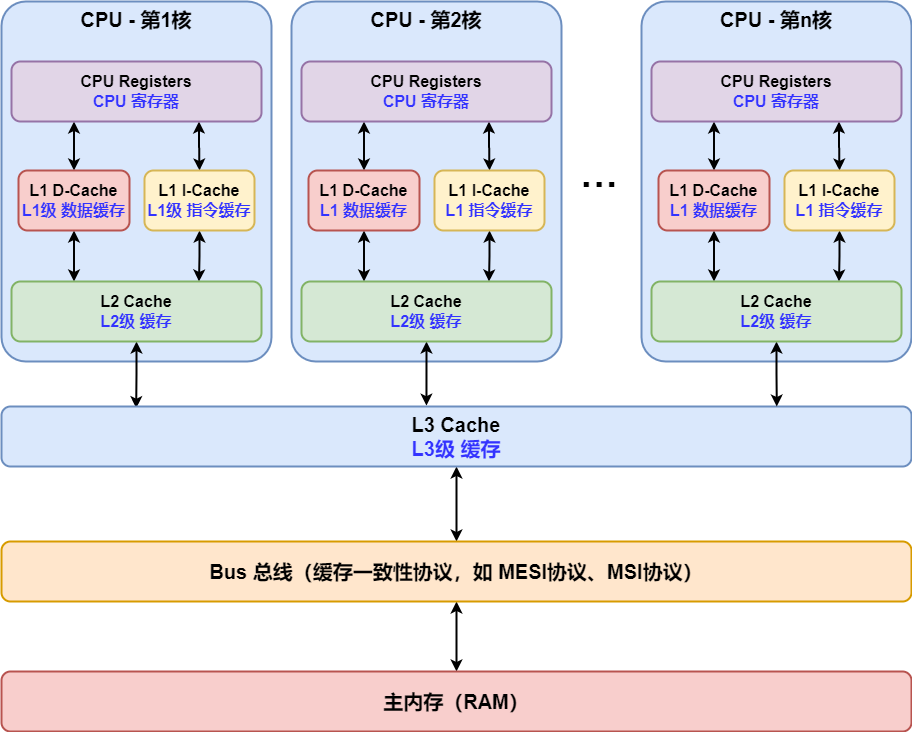

The diagram above was exported from draw.io. Its source (the exported page's mxGraphModel, read from the mxfile embedded in the PNG):
<mxGraphModel dx="2076" dy="1282" grid="1" gridSize="10" guides="1" tooltips="1" connect="1" arrows="1" fold="1" page="1" pageScale="1" pageWidth="827" pageHeight="1169" math="0" shadow="0">
  <root>
    <mxCell id="0" />
    <mxCell id="1" parent="0" />
    <mxCell id="ADcj0NtcwGSodf3sg6Pt-1" value="&lt;b style=&quot;font-size: 20px&quot;&gt;&lt;font style=&quot;font-size: 20px&quot;&gt;CPU - 第1核&lt;/font&gt;&lt;/b&gt;" style="rounded=1;whiteSpace=wrap;html=1;fillColor=#dae8fc;strokeColor=#6c8ebf;strokeWidth=2;verticalAlign=top;fontSize=20;arcSize=9;" parent="1" vertex="1">
      <mxGeometry x="230" y="180" width="270" height="360" as="geometry" />
    </mxCell>
    <mxCell id="2xmhoSeKws8j8nduJtY4-5" style="edgeStyle=orthogonalEdgeStyle;rounded=0;orthogonalLoop=1;jettySize=auto;html=1;exitX=0.25;exitY=1;exitDx=0;exitDy=0;entryX=0.5;entryY=0;entryDx=0;entryDy=0;fontSize=20;fontColor=#3333FF;strokeWidth=2;startArrow=classic;startFill=1;" parent="1" source="2xmhoSeKws8j8nduJtY4-1" target="2xmhoSeKws8j8nduJtY4-2" edge="1">
      <mxGeometry relative="1" as="geometry" />
    </mxCell>
    <mxCell id="2xmhoSeKws8j8nduJtY4-6" style="edgeStyle=orthogonalEdgeStyle;rounded=0;orthogonalLoop=1;jettySize=auto;html=1;exitX=0.75;exitY=1;exitDx=0;exitDy=0;entryX=0.5;entryY=0;entryDx=0;entryDy=0;fontSize=20;fontColor=#3333FF;startArrow=classic;startFill=1;strokeWidth=2;" parent="1" source="2xmhoSeKws8j8nduJtY4-1" target="2xmhoSeKws8j8nduJtY4-3" edge="1">
      <mxGeometry relative="1" as="geometry" />
    </mxCell>
    <mxCell id="2xmhoSeKws8j8nduJtY4-1" value="CPU Registers&lt;br&gt;&lt;font color=&quot;#3333ff&quot;&gt;CPU 寄存器&lt;/font&gt;" style="rounded=1;whiteSpace=wrap;html=1;fontSize=16;strokeWidth=2;fillColor=#e1d5e7;strokeColor=#9673a6;fontStyle=1" parent="1" vertex="1">
      <mxGeometry x="240" y="240" width="250" height="60" as="geometry" />
    </mxCell>
    <mxCell id="2xmhoSeKws8j8nduJtY4-7" style="edgeStyle=orthogonalEdgeStyle;rounded=0;orthogonalLoop=1;jettySize=auto;html=1;exitX=0.5;exitY=1;exitDx=0;exitDy=0;entryX=0.25;entryY=0;entryDx=0;entryDy=0;fontSize=20;fontColor=#3333FF;startArrow=classic;startFill=1;strokeWidth=2;" parent="1" source="2xmhoSeKws8j8nduJtY4-2" target="2xmhoSeKws8j8nduJtY4-4" edge="1">
      <mxGeometry relative="1" as="geometry" />
    </mxCell>
    <mxCell id="2xmhoSeKws8j8nduJtY4-2" value="L1 D-Cache&lt;br&gt;&lt;font color=&quot;#3333ff&quot;&gt;L1级 数据缓存&lt;/font&gt;" style="rounded=1;whiteSpace=wrap;html=1;fontSize=16;strokeWidth=2;fillColor=#f8cecc;strokeColor=#b85450;fontStyle=1" parent="1" vertex="1">
      <mxGeometry x="247" y="349" width="111" height="60" as="geometry" />
    </mxCell>
    <mxCell id="2xmhoSeKws8j8nduJtY4-8" style="edgeStyle=orthogonalEdgeStyle;rounded=0;orthogonalLoop=1;jettySize=auto;html=1;exitX=0.5;exitY=1;exitDx=0;exitDy=0;entryX=0.75;entryY=0;entryDx=0;entryDy=0;fontSize=20;fontColor=#3333FF;startArrow=classic;startFill=1;strokeWidth=2;" parent="1" source="2xmhoSeKws8j8nduJtY4-3" target="2xmhoSeKws8j8nduJtY4-4" edge="1">
      <mxGeometry relative="1" as="geometry" />
    </mxCell>
    <mxCell id="2xmhoSeKws8j8nduJtY4-3" value="L1 I-Cache&lt;br&gt;&lt;font color=&quot;#3333ff&quot;&gt;L1级 指令缓存&lt;/font&gt;" style="rounded=1;whiteSpace=wrap;html=1;fontSize=16;strokeWidth=2;fillColor=#fff2cc;strokeColor=#d6b656;fontStyle=1" parent="1" vertex="1">
      <mxGeometry x="373" y="349" width="110" height="60" as="geometry" />
    </mxCell>
    <mxCell id="2xmhoSeKws8j8nduJtY4-29" style="edgeStyle=orthogonalEdgeStyle;rounded=0;orthogonalLoop=1;jettySize=auto;html=1;exitX=0.5;exitY=1;exitDx=0;exitDy=0;fontSize=38;fontColor=#000000;startArrow=classic;startFill=1;strokeWidth=2;entryX=0.148;entryY=0.028;entryDx=0;entryDy=0;entryPerimeter=0;" parent="1" source="2xmhoSeKws8j8nduJtY4-4" target="2xmhoSeKws8j8nduJtY4-18" edge="1">
      <mxGeometry relative="1" as="geometry">
        <mxPoint x="364" y="580" as="targetPoint" />
      </mxGeometry>
    </mxCell>
    <mxCell id="2xmhoSeKws8j8nduJtY4-4" value="L2 Cache&lt;br&gt;&lt;font color=&quot;#3333ff&quot;&gt;L2级 缓存&lt;/font&gt;" style="rounded=1;whiteSpace=wrap;html=1;fontSize=16;strokeWidth=2;fillColor=#d5e8d4;strokeColor=#82b366;fontStyle=1" parent="1" vertex="1">
      <mxGeometry x="240" y="460" width="250" height="60" as="geometry" />
    </mxCell>
    <mxCell id="2xmhoSeKws8j8nduJtY4-9" value="&lt;b&gt;CPU - 第2核&lt;/b&gt;" style="rounded=1;whiteSpace=wrap;html=1;fillColor=#dae8fc;strokeColor=#6c8ebf;strokeWidth=2;verticalAlign=top;fontSize=20;arcSize=9;" parent="1" vertex="1">
      <mxGeometry x="520" y="180" width="270" height="360" as="geometry" />
    </mxCell>
    <mxCell id="2xmhoSeKws8j8nduJtY4-10" style="edgeStyle=orthogonalEdgeStyle;rounded=0;orthogonalLoop=1;jettySize=auto;html=1;exitX=0.25;exitY=1;exitDx=0;exitDy=0;entryX=0.5;entryY=0;entryDx=0;entryDy=0;fontSize=20;fontColor=#3333FF;strokeWidth=2;startArrow=classic;startFill=1;" parent="1" source="2xmhoSeKws8j8nduJtY4-12" target="2xmhoSeKws8j8nduJtY4-14" edge="1">
      <mxGeometry relative="1" as="geometry" />
    </mxCell>
    <mxCell id="2xmhoSeKws8j8nduJtY4-11" style="edgeStyle=orthogonalEdgeStyle;rounded=0;orthogonalLoop=1;jettySize=auto;html=1;exitX=0.75;exitY=1;exitDx=0;exitDy=0;entryX=0.5;entryY=0;entryDx=0;entryDy=0;fontSize=20;fontColor=#3333FF;startArrow=classic;startFill=1;strokeWidth=2;" parent="1" source="2xmhoSeKws8j8nduJtY4-12" target="2xmhoSeKws8j8nduJtY4-16" edge="1">
      <mxGeometry relative="1" as="geometry" />
    </mxCell>
    <mxCell id="2xmhoSeKws8j8nduJtY4-12" value="CPU Registers&lt;br&gt;&lt;font color=&quot;#3333ff&quot;&gt;CPU 寄存器&lt;/font&gt;" style="rounded=1;whiteSpace=wrap;html=1;fontSize=16;strokeWidth=2;fillColor=#e1d5e7;strokeColor=#9673a6;fontStyle=1" parent="1" vertex="1">
      <mxGeometry x="530" y="240" width="250" height="60" as="geometry" />
    </mxCell>
    <mxCell id="2xmhoSeKws8j8nduJtY4-13" style="edgeStyle=orthogonalEdgeStyle;rounded=0;orthogonalLoop=1;jettySize=auto;html=1;exitX=0.5;exitY=1;exitDx=0;exitDy=0;entryX=0.25;entryY=0;entryDx=0;entryDy=0;fontSize=20;fontColor=#3333FF;startArrow=classic;startFill=1;strokeWidth=2;" parent="1" source="2xmhoSeKws8j8nduJtY4-14" target="2xmhoSeKws8j8nduJtY4-17" edge="1">
      <mxGeometry relative="1" as="geometry" />
    </mxCell>
    <mxCell id="2xmhoSeKws8j8nduJtY4-14" value="L1 D-Cache&lt;br&gt;&lt;font color=&quot;#3333ff&quot;&gt;L1 数据缓存&lt;/font&gt;" style="rounded=1;whiteSpace=wrap;html=1;fontSize=16;strokeWidth=2;fillColor=#f8cecc;strokeColor=#b85450;fontStyle=1" parent="1" vertex="1">
      <mxGeometry x="537" y="349" width="111" height="60" as="geometry" />
    </mxCell>
    <mxCell id="2xmhoSeKws8j8nduJtY4-15" style="edgeStyle=orthogonalEdgeStyle;rounded=0;orthogonalLoop=1;jettySize=auto;html=1;exitX=0.5;exitY=1;exitDx=0;exitDy=0;entryX=0.75;entryY=0;entryDx=0;entryDy=0;fontSize=20;fontColor=#3333FF;startArrow=classic;startFill=1;strokeWidth=2;" parent="1" source="2xmhoSeKws8j8nduJtY4-16" target="2xmhoSeKws8j8nduJtY4-17" edge="1">
      <mxGeometry relative="1" as="geometry" />
    </mxCell>
    <mxCell id="2xmhoSeKws8j8nduJtY4-16" value="L1 I-Cache&lt;br&gt;&lt;font color=&quot;#3333ff&quot;&gt;L1 指令缓存&lt;/font&gt;" style="rounded=1;whiteSpace=wrap;html=1;fontSize=16;strokeWidth=2;fillColor=#fff2cc;strokeColor=#d6b656;fontStyle=1" parent="1" vertex="1">
      <mxGeometry x="663" y="349" width="110" height="60" as="geometry" />
    </mxCell>
    <mxCell id="2xmhoSeKws8j8nduJtY4-30" style="edgeStyle=orthogonalEdgeStyle;rounded=0;orthogonalLoop=1;jettySize=auto;html=1;exitX=0.5;exitY=1;exitDx=0;exitDy=0;entryX=0.467;entryY=-0.014;entryDx=0;entryDy=0;entryPerimeter=0;fontSize=38;fontColor=#000000;startArrow=classic;startFill=1;strokeWidth=2;" parent="1" source="2xmhoSeKws8j8nduJtY4-17" target="2xmhoSeKws8j8nduJtY4-18" edge="1">
      <mxGeometry relative="1" as="geometry" />
    </mxCell>
    <mxCell id="2xmhoSeKws8j8nduJtY4-17" value="L2 Cache&lt;br&gt;&lt;font color=&quot;#3333ff&quot;&gt;L2级 缓存&lt;/font&gt;" style="rounded=1;whiteSpace=wrap;html=1;fontSize=16;strokeWidth=2;fillColor=#d5e8d4;strokeColor=#82b366;fontStyle=1" parent="1" vertex="1">
      <mxGeometry x="530" y="460" width="250" height="60" as="geometry" />
    </mxCell>
    <mxCell id="2xmhoSeKws8j8nduJtY4-33" style="edgeStyle=orthogonalEdgeStyle;rounded=0;orthogonalLoop=1;jettySize=auto;html=1;exitX=0.5;exitY=1;exitDx=0;exitDy=0;entryX=0.5;entryY=0;entryDx=0;entryDy=0;fontSize=38;fontColor=#000000;startArrow=classic;startFill=1;strokeWidth=2;" parent="1" source="2xmhoSeKws8j8nduJtY4-18" target="2xmhoSeKws8j8nduJtY4-32" edge="1">
      <mxGeometry relative="1" as="geometry" />
    </mxCell>
    <mxCell id="2xmhoSeKws8j8nduJtY4-18" value="L3 Cache&lt;br&gt;&lt;font color=&quot;#3333ff&quot;&gt;L3级 缓存&lt;/font&gt;" style="rounded=1;whiteSpace=wrap;html=1;fontSize=20;strokeWidth=2;fillColor=#dae8fc;strokeColor=#6c8ebf;fontStyle=1" parent="1" vertex="1">
      <mxGeometry x="230" y="585" width="910" height="60" as="geometry" />
    </mxCell>
    <mxCell id="2xmhoSeKws8j8nduJtY4-19" value="&lt;b&gt;CPU - 第n核&lt;/b&gt;" style="rounded=1;whiteSpace=wrap;html=1;fillColor=#dae8fc;strokeColor=#6c8ebf;strokeWidth=2;verticalAlign=top;fontSize=20;arcSize=9;" parent="1" vertex="1">
      <mxGeometry x="870" y="180" width="270" height="360" as="geometry" />
    </mxCell>
    <mxCell id="2xmhoSeKws8j8nduJtY4-20" style="edgeStyle=orthogonalEdgeStyle;rounded=0;orthogonalLoop=1;jettySize=auto;html=1;exitX=0.25;exitY=1;exitDx=0;exitDy=0;entryX=0.5;entryY=0;entryDx=0;entryDy=0;fontSize=20;fontColor=#3333FF;strokeWidth=2;startArrow=classic;startFill=1;" parent="1" source="2xmhoSeKws8j8nduJtY4-22" target="2xmhoSeKws8j8nduJtY4-24" edge="1">
      <mxGeometry relative="1" as="geometry" />
    </mxCell>
    <mxCell id="2xmhoSeKws8j8nduJtY4-21" style="edgeStyle=orthogonalEdgeStyle;rounded=0;orthogonalLoop=1;jettySize=auto;html=1;exitX=0.75;exitY=1;exitDx=0;exitDy=0;entryX=0.5;entryY=0;entryDx=0;entryDy=0;fontSize=20;fontColor=#3333FF;startArrow=classic;startFill=1;strokeWidth=2;" parent="1" source="2xmhoSeKws8j8nduJtY4-22" target="2xmhoSeKws8j8nduJtY4-26" edge="1">
      <mxGeometry relative="1" as="geometry" />
    </mxCell>
    <mxCell id="2xmhoSeKws8j8nduJtY4-22" value="CPU Registers&lt;br&gt;&lt;font color=&quot;#3333ff&quot;&gt;CPU 寄存器&lt;/font&gt;" style="rounded=1;whiteSpace=wrap;html=1;fontSize=16;strokeWidth=2;fillColor=#e1d5e7;strokeColor=#9673a6;fontStyle=1" parent="1" vertex="1">
      <mxGeometry x="880" y="240" width="250" height="60" as="geometry" />
    </mxCell>
    <mxCell id="2xmhoSeKws8j8nduJtY4-23" style="edgeStyle=orthogonalEdgeStyle;rounded=0;orthogonalLoop=1;jettySize=auto;html=1;exitX=0.5;exitY=1;exitDx=0;exitDy=0;entryX=0.25;entryY=0;entryDx=0;entryDy=0;fontSize=20;fontColor=#3333FF;startArrow=classic;startFill=1;strokeWidth=2;" parent="1" source="2xmhoSeKws8j8nduJtY4-24" target="2xmhoSeKws8j8nduJtY4-27" edge="1">
      <mxGeometry relative="1" as="geometry" />
    </mxCell>
    <mxCell id="2xmhoSeKws8j8nduJtY4-24" value="L1 D-Cache&lt;br&gt;&lt;font color=&quot;#3333ff&quot;&gt;L1 数据缓存&lt;/font&gt;" style="rounded=1;whiteSpace=wrap;html=1;fontSize=16;strokeWidth=2;fillColor=#f8cecc;strokeColor=#b85450;fontStyle=1" parent="1" vertex="1">
      <mxGeometry x="887" y="349" width="111" height="60" as="geometry" />
    </mxCell>
    <mxCell id="2xmhoSeKws8j8nduJtY4-25" style="edgeStyle=orthogonalEdgeStyle;rounded=0;orthogonalLoop=1;jettySize=auto;html=1;exitX=0.5;exitY=1;exitDx=0;exitDy=0;entryX=0.75;entryY=0;entryDx=0;entryDy=0;fontSize=20;fontColor=#3333FF;startArrow=classic;startFill=1;strokeWidth=2;" parent="1" source="2xmhoSeKws8j8nduJtY4-26" target="2xmhoSeKws8j8nduJtY4-27" edge="1">
      <mxGeometry relative="1" as="geometry" />
    </mxCell>
    <mxCell id="2xmhoSeKws8j8nduJtY4-26" value="L1 I-Cache&lt;br&gt;&lt;font color=&quot;#3333ff&quot;&gt;L1 指令缓存&lt;/font&gt;" style="rounded=1;whiteSpace=wrap;html=1;fontSize=16;strokeWidth=2;fillColor=#fff2cc;strokeColor=#d6b656;fontStyle=1" parent="1" vertex="1">
      <mxGeometry x="1013" y="349" width="110" height="60" as="geometry" />
    </mxCell>
    <mxCell id="2xmhoSeKws8j8nduJtY4-31" style="edgeStyle=orthogonalEdgeStyle;rounded=0;orthogonalLoop=1;jettySize=auto;html=1;exitX=0.5;exitY=1;exitDx=0;exitDy=0;entryX=0.852;entryY=0;entryDx=0;entryDy=0;entryPerimeter=0;fontSize=38;fontColor=#000000;startArrow=classic;startFill=1;strokeWidth=2;" parent="1" source="2xmhoSeKws8j8nduJtY4-27" target="2xmhoSeKws8j8nduJtY4-18" edge="1">
      <mxGeometry relative="1" as="geometry" />
    </mxCell>
    <mxCell id="2xmhoSeKws8j8nduJtY4-27" value="L2 Cache&lt;br&gt;&lt;font color=&quot;#3333ff&quot;&gt;L2级 缓存&lt;/font&gt;" style="rounded=1;whiteSpace=wrap;html=1;fontSize=16;strokeWidth=2;fillColor=#d5e8d4;strokeColor=#82b366;fontStyle=1" parent="1" vertex="1">
      <mxGeometry x="880" y="460" width="250" height="60" as="geometry" />
    </mxCell>
    <mxCell id="2xmhoSeKws8j8nduJtY4-28" value="&lt;b&gt;&lt;font color=&quot;#000000&quot; style=&quot;font-size: 38px&quot;&gt;···&lt;/font&gt;&lt;/b&gt;" style="text;html=1;strokeColor=none;fillColor=none;align=center;verticalAlign=middle;whiteSpace=wrap;rounded=0;fontSize=20;fontColor=#3333FF;" parent="1" vertex="1">
      <mxGeometry x="803" y="349" width="50" height="30" as="geometry" />
    </mxCell>
    <mxCell id="2xmhoSeKws8j8nduJtY4-35" style="edgeStyle=orthogonalEdgeStyle;rounded=0;orthogonalLoop=1;jettySize=auto;html=1;exitX=0.5;exitY=1;exitDx=0;exitDy=0;entryX=0.5;entryY=0;entryDx=0;entryDy=0;fontSize=38;fontColor=#000000;startArrow=classic;startFill=1;strokeWidth=2;" parent="1" source="2xmhoSeKws8j8nduJtY4-32" target="2xmhoSeKws8j8nduJtY4-34" edge="1">
      <mxGeometry relative="1" as="geometry" />
    </mxCell>
    <mxCell id="2xmhoSeKws8j8nduJtY4-32" value="Bus 总线（缓存一致性协议，如 MESI协议、MSI协议）" style="rounded=1;whiteSpace=wrap;html=1;fontSize=20;strokeWidth=2;fillColor=#ffe6cc;strokeColor=#d79b00;fontStyle=1" parent="1" vertex="1">
      <mxGeometry x="230" y="720" width="910" height="60" as="geometry" />
    </mxCell>
    <mxCell id="2xmhoSeKws8j8nduJtY4-34" value="主内存（RAM）" style="rounded=1;whiteSpace=wrap;html=1;fontSize=20;strokeWidth=2;fillColor=#f8cecc;strokeColor=#b85450;fontStyle=1" parent="1" vertex="1">
      <mxGeometry x="230" y="850" width="910" height="60" as="geometry" />
    </mxCell>
  </root>
</mxGraphModel>